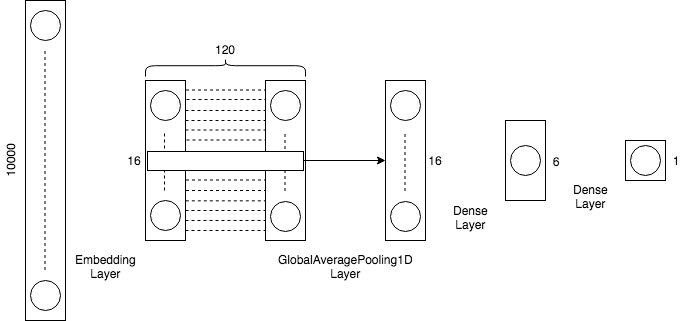

The diagram above was exported from draw.io. Its source (the exported page's mxGraphModel, read from the mxfile embedded in the PNG):
<mxGraphModel dx="1188" dy="578" grid="1" gridSize="10" guides="1" tooltips="1" connect="1" arrows="1" fold="1" page="1" pageScale="1" pageWidth="826" pageHeight="1169" math="0" shadow="0">
  <root>
    <mxCell id="0" />
    <mxCell id="1" parent="0" />
    <mxCell id="jDOsgCFFbRJiif_40cnP-1" value="" style="rounded=0;whiteSpace=wrap;html=1;" vertex="1" parent="1">
      <mxGeometry x="80" y="200" width="40" height="320" as="geometry" />
    </mxCell>
    <mxCell id="jDOsgCFFbRJiif_40cnP-2" value="" style="rounded=0;whiteSpace=wrap;html=1;" vertex="1" parent="1">
      <mxGeometry x="200" y="280" width="40" height="160" as="geometry" />
    </mxCell>
    <mxCell id="jDOsgCFFbRJiif_40cnP-5" value="" style="rounded=0;whiteSpace=wrap;html=1;" vertex="1" parent="1">
      <mxGeometry x="320" y="280" width="40" height="160" as="geometry" />
    </mxCell>
    <mxCell id="jDOsgCFFbRJiif_40cnP-7" value="" style="rounded=0;whiteSpace=wrap;html=1;" vertex="1" parent="1">
      <mxGeometry x="440" y="280" width="40" height="160" as="geometry" />
    </mxCell>
    <mxCell id="jDOsgCFFbRJiif_40cnP-8" value="" style="rounded=0;whiteSpace=wrap;html=1;" vertex="1" parent="1">
      <mxGeometry x="560" y="320" width="40" height="80" as="geometry" />
    </mxCell>
    <mxCell id="jDOsgCFFbRJiif_40cnP-9" value="" style="rounded=0;whiteSpace=wrap;html=1;" vertex="1" parent="1">
      <mxGeometry x="680" y="340" width="40" height="40" as="geometry" />
    </mxCell>
    <mxCell id="jDOsgCFFbRJiif_40cnP-11" value="" style="endArrow=none;dashed=1;html=1;exitX=1;exitY=0.25;exitDx=0;exitDy=0;entryX=0;entryY=0.25;entryDx=0;entryDy=0;" edge="1" parent="1">
      <mxGeometry width="50" height="50" relative="1" as="geometry">
        <mxPoint x="240" y="320" as="sourcePoint" />
        <mxPoint x="320" y="320" as="targetPoint" />
      </mxGeometry>
    </mxCell>
    <mxCell id="jDOsgCFFbRJiif_40cnP-12" value="" style="endArrow=none;dashed=1;html=1;exitX=1;exitY=0.75;exitDx=0;exitDy=0;entryX=0;entryY=0.75;entryDx=0;entryDy=0;" edge="1" parent="1" source="jDOsgCFFbRJiif_40cnP-2" target="jDOsgCFFbRJiif_40cnP-5">
      <mxGeometry width="50" height="50" relative="1" as="geometry">
        <mxPoint x="250" y="330" as="sourcePoint" />
        <mxPoint x="320" y="393" as="targetPoint" />
      </mxGeometry>
    </mxCell>
    <mxCell id="jDOsgCFFbRJiif_40cnP-13" value="" style="shape=curlyBracket;whiteSpace=wrap;html=1;rounded=1;size=0.4;rotation=90;" vertex="1" parent="1">
      <mxGeometry x="271" y="187" width="18" height="160" as="geometry" />
    </mxCell>
    <mxCell id="jDOsgCFFbRJiif_40cnP-15" value="120" style="text;html=1;strokeColor=none;fillColor=none;align=center;verticalAlign=middle;whiteSpace=wrap;rounded=0;" vertex="1" parent="1">
      <mxGeometry x="258.5" y="239" width="40" height="20" as="geometry" />
    </mxCell>
    <mxCell id="jDOsgCFFbRJiif_40cnP-17" value="10000" style="text;html=1;strokeColor=none;fillColor=none;align=center;verticalAlign=middle;whiteSpace=wrap;rounded=0;direction=south;rotation=-90;" vertex="1" parent="1">
      <mxGeometry x="47.5" y="350" width="35" height="20" as="geometry" />
    </mxCell>
    <mxCell id="jDOsgCFFbRJiif_40cnP-18" value="16" style="text;html=1;strokeColor=none;fillColor=none;align=center;verticalAlign=middle;whiteSpace=wrap;rounded=0;direction=south;rotation=0;" vertex="1" parent="1">
      <mxGeometry x="179" y="349.5" width="20" height="20" as="geometry" />
    </mxCell>
    <mxCell id="jDOsgCFFbRJiif_40cnP-19" value="16" style="text;html=1;strokeColor=none;fillColor=none;align=center;verticalAlign=middle;whiteSpace=wrap;rounded=0;direction=west;rotation=0;" vertex="1" parent="1">
      <mxGeometry x="480" y="350" width="20" height="19" as="geometry" />
    </mxCell>
    <mxCell id="jDOsgCFFbRJiif_40cnP-21" value="" style="endArrow=classic;html=1;entryX=0;entryY=0.5;entryDx=0;entryDy=0;" edge="1" parent="1" target="jDOsgCFFbRJiif_40cnP-7">
      <mxGeometry width="50" height="50" relative="1" as="geometry">
        <mxPoint x="358" y="360" as="sourcePoint" />
        <mxPoint x="413" y="410" as="targetPoint" />
      </mxGeometry>
    </mxCell>
    <mxCell id="jDOsgCFFbRJiif_40cnP-22" value="6" style="text;html=1;strokeColor=none;fillColor=none;align=center;verticalAlign=middle;whiteSpace=wrap;rounded=0;direction=west;rotation=0;" vertex="1" parent="1">
      <mxGeometry x="600" y="351" width="20" height="19" as="geometry" />
    </mxCell>
    <mxCell id="jDOsgCFFbRJiif_40cnP-23" value="1" style="text;html=1;strokeColor=none;fillColor=none;align=center;verticalAlign=middle;whiteSpace=wrap;rounded=0;direction=west;rotation=0;" vertex="1" parent="1">
      <mxGeometry x="720" y="350" width="20" height="19" as="geometry" />
    </mxCell>
    <mxCell id="jDOsgCFFbRJiif_40cnP-25" value="" style="endArrow=none;dashed=1;html=1;exitX=1.025;exitY=0.15;exitDx=0;exitDy=0;entryX=0;entryY=0.15;entryDx=0;entryDy=0;exitPerimeter=0;entryPerimeter=0;" edge="1" parent="1">
      <mxGeometry width="50" height="50" relative="1" as="geometry">
        <mxPoint x="241" y="299" as="sourcePoint" />
        <mxPoint x="320" y="299" as="targetPoint" />
      </mxGeometry>
    </mxCell>
    <mxCell id="jDOsgCFFbRJiif_40cnP-28" value="" style="endArrow=none;dashed=1;html=1;exitX=1.025;exitY=0.15;exitDx=0;exitDy=0;entryX=0;entryY=0.15;entryDx=0;entryDy=0;exitPerimeter=0;entryPerimeter=0;" edge="1" parent="1">
      <mxGeometry width="50" height="50" relative="1" as="geometry">
        <mxPoint x="241" y="339.5" as="sourcePoint" />
        <mxPoint x="320" y="339.5" as="targetPoint" />
      </mxGeometry>
    </mxCell>
    <mxCell id="jDOsgCFFbRJiif_40cnP-29" value="" style="endArrow=none;dashed=1;html=1;exitX=1.025;exitY=0.15;exitDx=0;exitDy=0;entryX=0;entryY=0.15;entryDx=0;entryDy=0;exitPerimeter=0;entryPerimeter=0;" edge="1" parent="1">
      <mxGeometry width="50" height="50" relative="1" as="geometry">
        <mxPoint x="240.5" y="379.5" as="sourcePoint" />
        <mxPoint x="319.5" y="379.5" as="targetPoint" />
      </mxGeometry>
    </mxCell>
    <mxCell id="jDOsgCFFbRJiif_40cnP-32" value="" style="endArrow=none;dashed=1;html=1;exitX=1.025;exitY=0.15;exitDx=0;exitDy=0;entryX=0;entryY=0.15;entryDx=0;entryDy=0;exitPerimeter=0;entryPerimeter=0;" edge="1" parent="1">
      <mxGeometry width="50" height="50" relative="1" as="geometry">
        <mxPoint x="240.5" y="390" as="sourcePoint" />
        <mxPoint x="319.5" y="390" as="targetPoint" />
      </mxGeometry>
    </mxCell>
    <mxCell id="jDOsgCFFbRJiif_40cnP-33" value="" style="endArrow=none;dashed=1;html=1;exitX=1;exitY=0.75;exitDx=0;exitDy=0;entryX=0;entryY=0.75;entryDx=0;entryDy=0;" edge="1" parent="1">
      <mxGeometry width="50" height="50" relative="1" as="geometry">
        <mxPoint x="240" y="410" as="sourcePoint" />
        <mxPoint x="320" y="410" as="targetPoint" />
      </mxGeometry>
    </mxCell>
    <mxCell id="jDOsgCFFbRJiif_40cnP-34" value="" style="endArrow=none;dashed=1;html=1;exitX=1;exitY=0.75;exitDx=0;exitDy=0;entryX=0;entryY=0.75;entryDx=0;entryDy=0;" edge="1" parent="1">
      <mxGeometry width="50" height="50" relative="1" as="geometry">
        <mxPoint x="240" y="420" as="sourcePoint" />
        <mxPoint x="320" y="420" as="targetPoint" />
      </mxGeometry>
    </mxCell>
    <mxCell id="jDOsgCFFbRJiif_40cnP-35" value="" style="endArrow=none;dashed=1;html=1;exitX=1;exitY=0.75;exitDx=0;exitDy=0;entryX=0;entryY=0.75;entryDx=0;entryDy=0;" edge="1" parent="1">
      <mxGeometry width="50" height="50" relative="1" as="geometry">
        <mxPoint x="240" y="430" as="sourcePoint" />
        <mxPoint x="320" y="430" as="targetPoint" />
      </mxGeometry>
    </mxCell>
    <mxCell id="jDOsgCFFbRJiif_40cnP-36" value="" style="endArrow=none;dashed=1;html=1;exitX=1;exitY=0.75;exitDx=0;exitDy=0;entryX=0;entryY=0.75;entryDx=0;entryDy=0;" edge="1" parent="1">
      <mxGeometry width="50" height="50" relative="1" as="geometry">
        <mxPoint x="240" y="329.5" as="sourcePoint" />
        <mxPoint x="320" y="329.5" as="targetPoint" />
      </mxGeometry>
    </mxCell>
    <mxCell id="jDOsgCFFbRJiif_40cnP-37" value="" style="endArrow=none;dashed=1;html=1;exitX=1;exitY=0.25;exitDx=0;exitDy=0;entryX=0;entryY=0.25;entryDx=0;entryDy=0;" edge="1" parent="1">
      <mxGeometry width="50" height="50" relative="1" as="geometry">
        <mxPoint x="240" y="310" as="sourcePoint" />
        <mxPoint x="320" y="310" as="targetPoint" />
      </mxGeometry>
    </mxCell>
    <mxCell id="jDOsgCFFbRJiif_40cnP-38" value="" style="endArrow=none;dashed=1;html=1;exitX=1.025;exitY=0.15;exitDx=0;exitDy=0;entryX=0;entryY=0.15;entryDx=0;entryDy=0;exitPerimeter=0;entryPerimeter=0;" edge="1" parent="1">
      <mxGeometry width="50" height="50" relative="1" as="geometry">
        <mxPoint x="240.5" y="289.5" as="sourcePoint" />
        <mxPoint x="319.5" y="289.5" as="targetPoint" />
      </mxGeometry>
    </mxCell>
    <mxCell id="jDOsgCFFbRJiif_40cnP-41" value="" style="ellipse;whiteSpace=wrap;html=1;aspect=fixed;" vertex="1" parent="1">
      <mxGeometry x="85" y="210" width="30" height="30" as="geometry" />
    </mxCell>
    <mxCell id="jDOsgCFFbRJiif_40cnP-46" value="" style="ellipse;whiteSpace=wrap;html=1;aspect=fixed;" vertex="1" parent="1">
      <mxGeometry x="85" y="480" width="30" height="30" as="geometry" />
    </mxCell>
    <mxCell id="jDOsgCFFbRJiif_40cnP-48" value="" style="endArrow=none;dashed=1;html=1;" edge="1" parent="1">
      <mxGeometry width="50" height="50" relative="1" as="geometry">
        <mxPoint x="99.5" y="469.5" as="sourcePoint" />
        <mxPoint x="99.5" y="250.5" as="targetPoint" />
      </mxGeometry>
    </mxCell>
    <mxCell id="jDOsgCFFbRJiif_40cnP-51" value="" style="ellipse;whiteSpace=wrap;html=1;aspect=fixed;" vertex="1" parent="1">
      <mxGeometry x="205" y="290" width="30" height="30" as="geometry" />
    </mxCell>
    <mxCell id="jDOsgCFFbRJiif_40cnP-52" value="" style="ellipse;whiteSpace=wrap;html=1;aspect=fixed;" vertex="1" parent="1">
      <mxGeometry x="205" y="400" width="30" height="30" as="geometry" />
    </mxCell>
    <mxCell id="jDOsgCFFbRJiif_40cnP-53" value="" style="ellipse;whiteSpace=wrap;html=1;aspect=fixed;" vertex="1" parent="1">
      <mxGeometry x="325" y="290" width="30" height="30" as="geometry" />
    </mxCell>
    <mxCell id="jDOsgCFFbRJiif_40cnP-54" value="" style="ellipse;whiteSpace=wrap;html=1;aspect=fixed;" vertex="1" parent="1">
      <mxGeometry x="325" y="401" width="30" height="30" as="geometry" />
    </mxCell>
    <mxCell id="jDOsgCFFbRJiif_40cnP-55" value="" style="ellipse;whiteSpace=wrap;html=1;aspect=fixed;" vertex="1" parent="1">
      <mxGeometry x="445" y="401" width="30" height="30" as="geometry" />
    </mxCell>
    <mxCell id="jDOsgCFFbRJiif_40cnP-56" value="" style="ellipse;whiteSpace=wrap;html=1;aspect=fixed;" vertex="1" parent="1">
      <mxGeometry x="445" y="290" width="30" height="30" as="geometry" />
    </mxCell>
    <mxCell id="jDOsgCFFbRJiif_40cnP-57" value="" style="endArrow=none;dashed=1;html=1;" edge="1" parent="1">
      <mxGeometry width="50" height="50" relative="1" as="geometry">
        <mxPoint x="219" y="390" as="sourcePoint" />
        <mxPoint x="219" y="330" as="targetPoint" />
      </mxGeometry>
    </mxCell>
    <mxCell id="jDOsgCFFbRJiif_40cnP-58" value="" style="endArrow=none;dashed=1;html=1;" edge="1" parent="1">
      <mxGeometry width="50" height="50" relative="1" as="geometry">
        <mxPoint x="459.5" y="390.5" as="sourcePoint" />
        <mxPoint x="459.5" y="330.5" as="targetPoint" />
      </mxGeometry>
    </mxCell>
    <mxCell id="jDOsgCFFbRJiif_40cnP-59" value="" style="endArrow=none;dashed=1;html=1;" edge="1" parent="1">
      <mxGeometry width="50" height="50" relative="1" as="geometry">
        <mxPoint x="339.5" y="390.5" as="sourcePoint" />
        <mxPoint x="339.5" y="330.5" as="targetPoint" />
      </mxGeometry>
    </mxCell>
    <mxCell id="jDOsgCFFbRJiif_40cnP-20" value="" style="rounded=0;whiteSpace=wrap;html=1;" vertex="1" parent="1">
      <mxGeometry x="202" y="351" width="156" height="19" as="geometry" />
    </mxCell>
    <mxCell id="jDOsgCFFbRJiif_40cnP-62" value="" style="ellipse;whiteSpace=wrap;html=1;aspect=fixed;" vertex="1" parent="1">
      <mxGeometry x="685" y="344.5" width="30" height="30" as="geometry" />
    </mxCell>
    <mxCell id="jDOsgCFFbRJiif_40cnP-63" value="" style="ellipse;whiteSpace=wrap;html=1;aspect=fixed;" vertex="1" parent="1">
      <mxGeometry x="565" y="344.5" width="30" height="30" as="geometry" />
    </mxCell>
    <mxCell id="jDOsgCFFbRJiif_40cnP-69" value="Embedding&lt;br&gt;Layer" style="text;html=1;resizable=0;points=[];autosize=1;align=center;verticalAlign=top;spacingTop=-4;" vertex="1" parent="1">
      <mxGeometry x="120" y="450" width="80" height="30" as="geometry" />
    </mxCell>
    <mxCell id="jDOsgCFFbRJiif_40cnP-72" value="GlobalAveragePooling1D&lt;br&gt;Layer" style="text;html=1;resizable=0;points=[];autosize=1;align=center;verticalAlign=top;spacingTop=-4;" vertex="1" parent="1">
      <mxGeometry x="325" y="450" width="150" height="30" as="geometry" />
    </mxCell>
    <mxCell id="jDOsgCFFbRJiif_40cnP-73" value="Dense&lt;br&gt;Layer" style="text;html=1;resizable=0;points=[];autosize=1;align=center;verticalAlign=top;spacingTop=-4;" vertex="1" parent="1">
      <mxGeometry x="500" y="401" width="50" height="30" as="geometry" />
    </mxCell>
    <mxCell id="jDOsgCFFbRJiif_40cnP-75" value="Dense&lt;br&gt;Layer" style="text;html=1;resizable=0;points=[];autosize=1;align=center;verticalAlign=top;spacingTop=-4;" vertex="1" parent="1">
      <mxGeometry x="620" y="380" width="50" height="30" as="geometry" />
    </mxCell>
  </root>
</mxGraphModel>